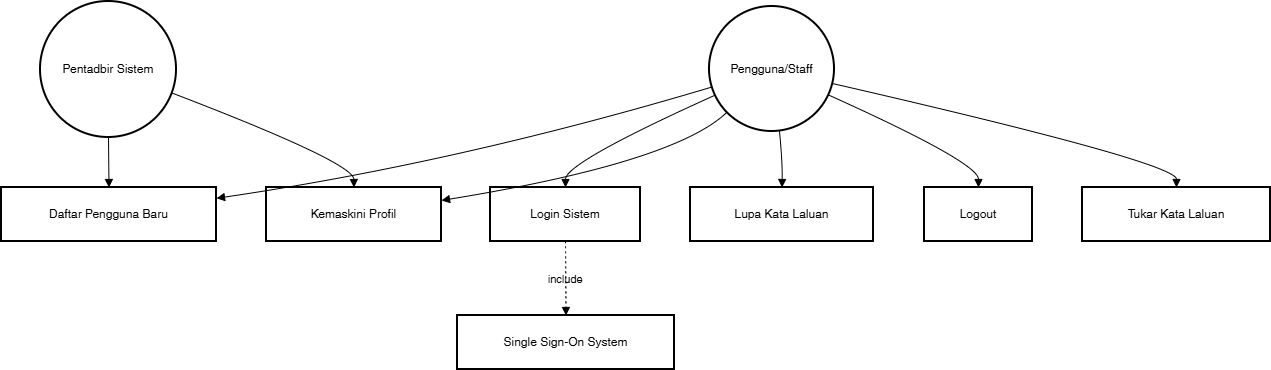

The diagram above was exported from draw.io. Its source (the exported page's mxGraphModel, read from the mxfile embedded in the PNG):
<mxGraphModel dx="1763" dy="1041" grid="1" gridSize="10" guides="1" tooltips="1" connect="1" arrows="1" fold="1" page="1" pageScale="1" pageWidth="850" pageHeight="1100" math="0" shadow="0">
  <root>
    <mxCell id="0" />
    <mxCell id="1" parent="0" />
    <mxCell id="pJX7LBABMZmo9GDSt9x3-20" value="Pengguna/Staff" style="ellipse;aspect=fixed;strokeWidth=2;whiteSpace=wrap;rounded=0;labelBackgroundColor=none;" vertex="1" parent="1">
      <mxGeometry x="728" y="25" width="125" height="125" as="geometry" />
    </mxCell>
    <mxCell id="pJX7LBABMZmo9GDSt9x3-21" value="Pentadbir Sistem" style="ellipse;aspect=fixed;strokeWidth=2;whiteSpace=wrap;rounded=0;labelBackgroundColor=none;" vertex="1" parent="1">
      <mxGeometry x="59" y="20" width="136" height="136" as="geometry" />
    </mxCell>
    <mxCell id="pJX7LBABMZmo9GDSt9x3-22" value="Single Sign-On System" style="whiteSpace=wrap;strokeWidth=2;rounded=0;labelBackgroundColor=none;" vertex="1" parent="1">
      <mxGeometry x="476" y="334" width="217" height="54" as="geometry" />
    </mxCell>
    <mxCell id="pJX7LBABMZmo9GDSt9x3-23" value="Daftar Pengguna Baru" style="whiteSpace=wrap;strokeWidth=2;rounded=0;labelBackgroundColor=none;" vertex="1" parent="1">
      <mxGeometry x="20" y="206" width="215" height="54" as="geometry" />
    </mxCell>
    <mxCell id="pJX7LBABMZmo9GDSt9x3-24" value="Login Sistem" style="whiteSpace=wrap;strokeWidth=2;rounded=0;labelBackgroundColor=none;" vertex="1" parent="1">
      <mxGeometry x="509" y="206" width="150" height="54" as="geometry" />
    </mxCell>
    <mxCell id="pJX7LBABMZmo9GDSt9x3-25" value="Kemaskini Profil" style="whiteSpace=wrap;strokeWidth=2;rounded=0;labelBackgroundColor=none;" vertex="1" parent="1">
      <mxGeometry x="285" y="206" width="175" height="54" as="geometry" />
    </mxCell>
    <mxCell id="pJX7LBABMZmo9GDSt9x3-26" value="Lupa Kata Laluan" style="whiteSpace=wrap;strokeWidth=2;rounded=0;labelBackgroundColor=none;" vertex="1" parent="1">
      <mxGeometry x="709" y="206" width="183" height="54" as="geometry" />
    </mxCell>
    <mxCell id="pJX7LBABMZmo9GDSt9x3-27" value="Logout" style="whiteSpace=wrap;strokeWidth=2;rounded=0;labelBackgroundColor=none;" vertex="1" parent="1">
      <mxGeometry x="943" y="206" width="108" height="54" as="geometry" />
    </mxCell>
    <mxCell id="pJX7LBABMZmo9GDSt9x3-28" value="Tukar Kata Laluan" style="whiteSpace=wrap;strokeWidth=2;rounded=0;labelBackgroundColor=none;" vertex="1" parent="1">
      <mxGeometry x="1101" y="206" width="188" height="54" as="geometry" />
    </mxCell>
    <mxCell id="pJX7LBABMZmo9GDSt9x3-29" value="" style="curved=1;startArrow=none;endArrow=block;exitX=0;exitY=0.65;entryX=1;entryY=0.2;rounded=0;labelBackgroundColor=none;fontColor=default;" edge="1" parent="1" source="pJX7LBABMZmo9GDSt9x3-20" target="pJX7LBABMZmo9GDSt9x3-23">
      <mxGeometry relative="1" as="geometry">
        <Array as="points">
          <mxPoint x="478" y="181" />
        </Array>
      </mxGeometry>
    </mxCell>
    <mxCell id="pJX7LBABMZmo9GDSt9x3-30" value="" style="curved=1;startArrow=none;endArrow=block;exitX=0;exitY=0.73;entryX=0.5;entryY=0;rounded=0;labelBackgroundColor=none;fontColor=default;" edge="1" parent="1" source="pJX7LBABMZmo9GDSt9x3-20" target="pJX7LBABMZmo9GDSt9x3-24">
      <mxGeometry relative="1" as="geometry">
        <Array as="points">
          <mxPoint x="584" y="181" />
        </Array>
      </mxGeometry>
    </mxCell>
    <mxCell id="pJX7LBABMZmo9GDSt9x3-31" value="" style="curved=1;startArrow=none;endArrow=block;exitX=0;exitY=0.98;entryX=1;entryY=0.24;rounded=0;labelBackgroundColor=none;fontColor=default;" edge="1" parent="1" source="pJX7LBABMZmo9GDSt9x3-20" target="pJX7LBABMZmo9GDSt9x3-25">
      <mxGeometry relative="1" as="geometry">
        <Array as="points">
          <mxPoint x="693" y="181" />
        </Array>
      </mxGeometry>
    </mxCell>
    <mxCell id="pJX7LBABMZmo9GDSt9x3-32" value="" style="curved=1;startArrow=none;endArrow=block;exitX=0.56;exitY=1;entryX=0.5;entryY=0;rounded=0;labelBackgroundColor=none;fontColor=default;" edge="1" parent="1" source="pJX7LBABMZmo9GDSt9x3-20" target="pJX7LBABMZmo9GDSt9x3-26">
      <mxGeometry relative="1" as="geometry">
        <Array as="points">
          <mxPoint x="801" y="181" />
        </Array>
      </mxGeometry>
    </mxCell>
    <mxCell id="pJX7LBABMZmo9GDSt9x3-33" value="" style="curved=1;startArrow=none;endArrow=block;exitX=1;exitY=0.73;entryX=0.5;entryY=0;rounded=0;labelBackgroundColor=none;fontColor=default;" edge="1" parent="1" source="pJX7LBABMZmo9GDSt9x3-20" target="pJX7LBABMZmo9GDSt9x3-27">
      <mxGeometry relative="1" as="geometry">
        <Array as="points">
          <mxPoint x="997" y="181" />
        </Array>
      </mxGeometry>
    </mxCell>
    <mxCell id="pJX7LBABMZmo9GDSt9x3-34" value="" style="curved=1;startArrow=none;endArrow=block;exitX=1;exitY=0.62;entryX=0.5;entryY=0;rounded=0;labelBackgroundColor=none;fontColor=default;" edge="1" parent="1" source="pJX7LBABMZmo9GDSt9x3-20" target="pJX7LBABMZmo9GDSt9x3-28">
      <mxGeometry relative="1" as="geometry">
        <Array as="points">
          <mxPoint x="1195" y="181" />
        </Array>
      </mxGeometry>
    </mxCell>
    <mxCell id="pJX7LBABMZmo9GDSt9x3-35" value="" style="curved=1;startArrow=none;endArrow=block;exitX=0.5;exitY=1;entryX=0.5;entryY=0;rounded=0;labelBackgroundColor=none;fontColor=default;" edge="1" parent="1" source="pJX7LBABMZmo9GDSt9x3-21" target="pJX7LBABMZmo9GDSt9x3-23">
      <mxGeometry relative="1" as="geometry">
        <Array as="points" />
      </mxGeometry>
    </mxCell>
    <mxCell id="pJX7LBABMZmo9GDSt9x3-36" value="" style="curved=1;startArrow=none;endArrow=block;exitX=1;exitY=0.69;entryX=0.5;entryY=0;rounded=0;labelBackgroundColor=none;fontColor=default;" edge="1" parent="1" source="pJX7LBABMZmo9GDSt9x3-21" target="pJX7LBABMZmo9GDSt9x3-25">
      <mxGeometry relative="1" as="geometry">
        <Array as="points">
          <mxPoint x="372" y="181" />
        </Array>
      </mxGeometry>
    </mxCell>
    <mxCell id="pJX7LBABMZmo9GDSt9x3-37" value="include" style="curved=1;dashed=1;dashPattern=2 3;startArrow=none;endArrow=block;exitX=0.5;exitY=1;entryX=0.5;entryY=0;rounded=0;labelBackgroundColor=none;fontColor=default;" edge="1" parent="1" source="pJX7LBABMZmo9GDSt9x3-24" target="pJX7LBABMZmo9GDSt9x3-22">
      <mxGeometry relative="1" as="geometry">
        <Array as="points" />
      </mxGeometry>
    </mxCell>
  </root>
</mxGraphModel>